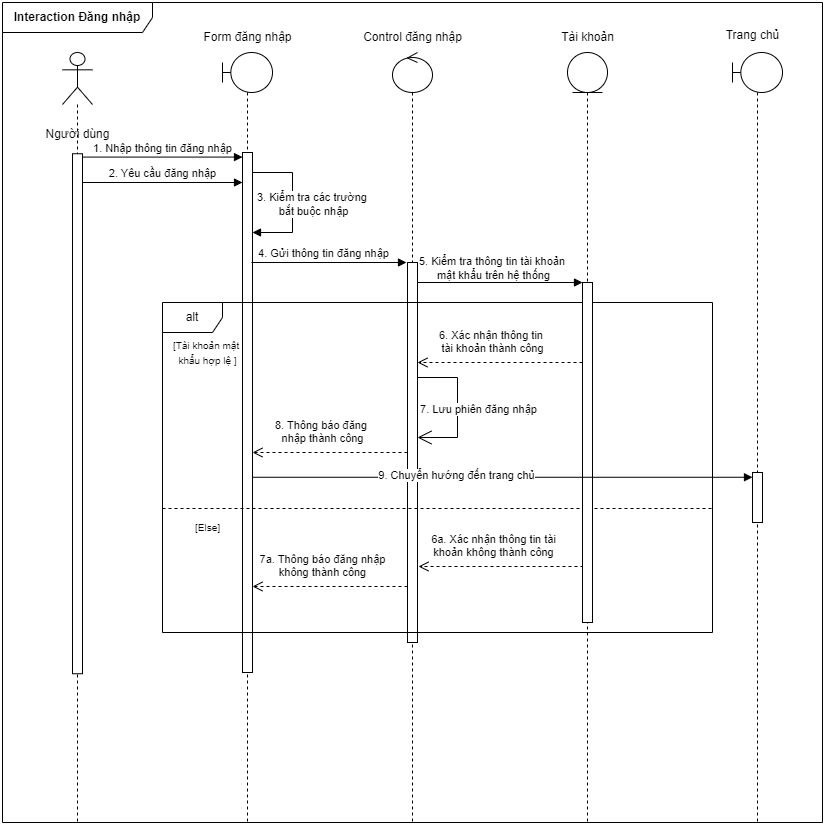

The diagram above was exported from draw.io. Its source (the exported page's mxGraphModel, read from the mxfile embedded in the PNG):
<mxGraphModel dx="1167" dy="619" grid="1" gridSize="10" guides="1" tooltips="1" connect="1" arrows="1" fold="1" page="1" pageScale="1" pageWidth="850" pageHeight="1100" math="0" shadow="0">
  <root>
    <mxCell id="0" />
    <mxCell id="1" parent="0" />
    <mxCell id="v4Obf6bqKoejRij9IlZB-1" value="Yêu cầu đổi mật khẩu" style="html=1;verticalAlign=bottom;endArrow=block;curved=0;rounded=0;" parent="1" target="v4Obf6bqKoejRij9IlZB-5" edge="1">
      <mxGeometry x="0.0017" relative="1" as="geometry">
        <mxPoint x="90" y="190" as="sourcePoint" />
        <mxPoint x="255" y="190" as="targetPoint" />
        <mxPoint as="offset" />
      </mxGeometry>
    </mxCell>
    <mxCell id="v4Obf6bqKoejRij9IlZB-2" value="" style="shape=umlLifeline;perimeter=lifelinePerimeter;whiteSpace=wrap;html=1;container=1;dropTarget=0;collapsible=0;recursiveResize=0;outlineConnect=0;portConstraint=eastwest;newEdgeStyle={&quot;curved&quot;:0,&quot;rounded&quot;:0};participant=umlBoundary;" parent="1" vertex="1">
      <mxGeometry x="230" y="80" width="50" height="610" as="geometry" />
    </mxCell>
    <mxCell id="v4Obf6bqKoejRij9IlZB-5" value="" style="html=1;points=[[0,0,0,0,5],[0,1,0,0,-5],[1,0,0,0,5],[1,1,0,0,-5]];perimeter=orthogonalPerimeter;outlineConnect=0;targetShapes=umlLifeline;portConstraint=eastwest;newEdgeStyle={&quot;curved&quot;:0,&quot;rounded&quot;:0};" parent="1" vertex="1">
      <mxGeometry x="250" y="180" width="10" height="120" as="geometry" />
    </mxCell>
    <mxCell id="v4Obf6bqKoejRij9IlZB-6" value="" style="shape=umlLifeline;perimeter=lifelinePerimeter;whiteSpace=wrap;html=1;container=1;dropTarget=0;collapsible=0;recursiveResize=0;outlineConnect=0;portConstraint=eastwest;newEdgeStyle={&quot;curved&quot;:0,&quot;rounded&quot;:0};participant=umlControl;" parent="1" vertex="1">
      <mxGeometry x="400" y="80" width="40" height="610" as="geometry" />
    </mxCell>
    <mxCell id="h2-XfZQTJ6jMyE8vhq9D-2" value="" style="html=1;points=[[0,0,0,0,5],[0,1,0,0,-5],[1,0,0,0,5],[1,1,0,0,-5]];perimeter=orthogonalPerimeter;outlineConnect=0;targetShapes=umlLifeline;portConstraint=eastwest;newEdgeStyle={&quot;curved&quot;:0,&quot;rounded&quot;:0};" vertex="1" parent="v4Obf6bqKoejRij9IlZB-6">
      <mxGeometry x="15" y="450" width="10" height="30" as="geometry" />
    </mxCell>
    <mxCell id="v4Obf6bqKoejRij9IlZB-7" value="" style="endArrow=block;endFill=1;endSize=6;html=1;rounded=0;" parent="1" source="v4Obf6bqKoejRij9IlZB-5" target="v4Obf6bqKoejRij9IlZB-5" edge="1">
      <mxGeometry width="160" relative="1" as="geometry">
        <mxPoint x="300" y="270" as="sourcePoint" />
        <mxPoint x="270" y="260" as="targetPoint" />
        <Array as="points">
          <mxPoint x="300" y="200" />
          <mxPoint x="300" y="260" />
        </Array>
      </mxGeometry>
    </mxCell>
    <mxCell id="v4Obf6bqKoejRij9IlZB-8" value="Kiểm tra các trường&amp;nbsp;&lt;div&gt;bắt buộc nhập&lt;/div&gt;" style="edgeLabel;html=1;align=center;verticalAlign=middle;resizable=0;points=[];" parent="v4Obf6bqKoejRij9IlZB-7" vertex="1" connectable="0">
      <mxGeometry x="-0.1071" y="-2" relative="1" as="geometry">
        <mxPoint x="22" y="8" as="offset" />
      </mxGeometry>
    </mxCell>
    <mxCell id="v4Obf6bqKoejRij9IlZB-9" value="" style="html=1;points=[[0,0,0,0,5],[0,1,0,0,-5],[1,0,0,0,5],[1,1,0,0,-5]];perimeter=orthogonalPerimeter;outlineConnect=0;targetShapes=umlLifeline;portConstraint=eastwest;newEdgeStyle={&quot;curved&quot;:0,&quot;rounded&quot;:0};" parent="1" vertex="1">
      <mxGeometry x="415" y="290" width="10" height="120" as="geometry" />
    </mxCell>
    <mxCell id="v4Obf6bqKoejRij9IlZB-10" value="" style="endArrow=block;endFill=1;endSize=6;html=1;rounded=0;" parent="1" edge="1">
      <mxGeometry width="160" relative="1" as="geometry">
        <mxPoint x="259" y="290" as="sourcePoint" />
        <mxPoint x="414" y="290" as="targetPoint" />
      </mxGeometry>
    </mxCell>
    <mxCell id="v4Obf6bqKoejRij9IlZB-11" value="Gửi thông tin đổi mật khẩu" style="edgeLabel;html=1;align=center;verticalAlign=middle;resizable=0;points=[];" parent="v4Obf6bqKoejRij9IlZB-10" vertex="1" connectable="0">
      <mxGeometry x="-0.1935" y="1" relative="1" as="geometry">
        <mxPoint x="8" y="-9" as="offset" />
      </mxGeometry>
    </mxCell>
    <mxCell id="v4Obf6bqKoejRij9IlZB-12" value="Form đổi mật khẩu" style="text;html=1;align=center;verticalAlign=middle;resizable=0;points=[];autosize=1;strokeColor=none;fillColor=none;" parent="1" vertex="1">
      <mxGeometry x="195" y="50" width="120" height="30" as="geometry" />
    </mxCell>
    <mxCell id="v4Obf6bqKoejRij9IlZB-13" value="Control đổi mật khẩu" style="text;html=1;align=center;verticalAlign=middle;resizable=0;points=[];autosize=1;strokeColor=none;fillColor=none;" parent="1" vertex="1">
      <mxGeometry x="355" y="50" width="130" height="30" as="geometry" />
    </mxCell>
    <mxCell id="v4Obf6bqKoejRij9IlZB-14" value="Tài khoản" style="text;html=1;align=center;verticalAlign=middle;resizable=0;points=[];autosize=1;strokeColor=none;fillColor=none;" parent="1" vertex="1">
      <mxGeometry x="555" y="50" width="80" height="30" as="geometry" />
    </mxCell>
    <mxCell id="v4Obf6bqKoejRij9IlZB-15" value="" style="endArrow=block;endFill=1;endSize=6;html=1;rounded=0;" parent="1" target="v4Obf6bqKoejRij9IlZB-28" edge="1">
      <mxGeometry width="160" relative="1" as="geometry">
        <mxPoint x="425" y="310" as="sourcePoint" />
        <mxPoint x="590" y="310" as="targetPoint" />
      </mxGeometry>
    </mxCell>
    <mxCell id="v4Obf6bqKoejRij9IlZB-16" value="Kiểm tra thông tin đổi mật khẩu" style="edgeLabel;html=1;align=center;verticalAlign=middle;resizable=0;points=[];" parent="v4Obf6bqKoejRij9IlZB-15" vertex="1" connectable="0">
      <mxGeometry x="-0.1935" y="1" relative="1" as="geometry">
        <mxPoint x="17" y="-9" as="offset" />
      </mxGeometry>
    </mxCell>
    <mxCell id="v4Obf6bqKoejRij9IlZB-19" value="Thông báo cập nhật mật&amp;nbsp;&lt;div&gt;khẩu thành công&lt;/div&gt;" style="html=1;verticalAlign=bottom;endArrow=open;dashed=1;endSize=8;curved=0;rounded=0;" parent="1" edge="1">
      <mxGeometry x="0.0909" y="-5" relative="1" as="geometry">
        <mxPoint x="590" y="390" as="sourcePoint" />
        <mxPoint x="425" y="390" as="targetPoint" />
        <mxPoint as="offset" />
      </mxGeometry>
    </mxCell>
    <mxCell id="v4Obf6bqKoejRij9IlZB-20" value="Thông báo đổi mật&amp;nbsp;&lt;div&gt;khẩu thành công&lt;/div&gt;" style="html=1;verticalAlign=bottom;endArrow=open;dashed=1;endSize=8;curved=0;rounded=0;" parent="1" edge="1">
      <mxGeometry x="0.0909" y="-5" relative="1" as="geometry">
        <mxPoint x="415" y="400" as="sourcePoint" />
        <mxPoint x="260" y="400" as="targetPoint" />
        <mxPoint as="offset" />
      </mxGeometry>
    </mxCell>
    <mxCell id="v4Obf6bqKoejRij9IlZB-21" value="Thông báo đổi mật&amp;nbsp;&lt;div&gt;khẩu thất bại&lt;/div&gt;" style="html=1;verticalAlign=bottom;endArrow=open;dashed=1;endSize=8;curved=0;rounded=0;" parent="1" edge="1">
      <mxGeometry x="0.0909" y="-5" relative="1" as="geometry">
        <mxPoint x="591" y="534" as="sourcePoint" />
        <mxPoint x="426" y="534" as="targetPoint" />
        <mxPoint as="offset" />
      </mxGeometry>
    </mxCell>
    <mxCell id="v4Obf6bqKoejRij9IlZB-22" value="Thông báo đổi mật&amp;nbsp;&lt;div&gt;khẩu thất bại&lt;/div&gt;" style="html=1;verticalAlign=bottom;endArrow=open;dashed=1;endSize=8;curved=0;rounded=0;" parent="1" edge="1">
      <mxGeometry x="0.0866" y="-5" relative="1" as="geometry">
        <mxPoint x="415" y="554" as="sourcePoint" />
        <mxPoint x="260" y="554" as="targetPoint" />
        <mxPoint as="offset" />
      </mxGeometry>
    </mxCell>
    <mxCell id="v4Obf6bqKoejRij9IlZB-23" value="alt" style="shape=umlFrame;whiteSpace=wrap;html=1;pointerEvents=0;" parent="1" vertex="1">
      <mxGeometry x="170" y="330" width="550" height="240" as="geometry" />
    </mxCell>
    <mxCell id="v4Obf6bqKoejRij9IlZB-24" value="&lt;b&gt;Interaction Đổi mật khẩu&lt;/b&gt;" style="shape=umlFrame;whiteSpace=wrap;html=1;pointerEvents=0;width=150;height=30;" parent="1" vertex="1">
      <mxGeometry x="10" y="30" width="830" height="660" as="geometry" />
    </mxCell>
    <mxCell id="v4Obf6bqKoejRij9IlZB-25" value="" style="line;strokeWidth=1;fillColor=none;align=left;verticalAlign=middle;spacingTop=-1;spacingLeft=3;spacingRight=3;rotatable=0;labelPosition=right;points=[];portConstraint=eastwest;strokeColor=inherit;dashed=1;" parent="1" vertex="1">
      <mxGeometry x="170" y="470" width="550" height="8" as="geometry" />
    </mxCell>
    <mxCell id="v4Obf6bqKoejRij9IlZB-26" value="&lt;font style=&quot;font-size: 9px;&quot;&gt;[ Đổi mật khẩu thất bại ]&lt;/font&gt;" style="text;html=1;align=center;verticalAlign=middle;resizable=0;points=[];autosize=1;strokeColor=none;fillColor=none;" parent="1" vertex="1">
      <mxGeometry x="160" y="470" width="120" height="30" as="geometry" />
    </mxCell>
    <mxCell id="v4Obf6bqKoejRij9IlZB-27" value="" style="shape=umlLifeline;perimeter=lifelinePerimeter;whiteSpace=wrap;html=1;container=1;dropTarget=0;collapsible=0;recursiveResize=0;outlineConnect=0;portConstraint=eastwest;newEdgeStyle={&quot;curved&quot;:0,&quot;rounded&quot;:0};participant=umlEntity;" parent="1" vertex="1">
      <mxGeometry x="580" y="80" width="40" height="610" as="geometry" />
    </mxCell>
    <mxCell id="v4Obf6bqKoejRij9IlZB-28" value="" style="html=1;points=[[0,0,0,0,5],[0,1,0,0,-5],[1,0,0,0,5],[1,1,0,0,-5]];perimeter=orthogonalPerimeter;outlineConnect=0;targetShapes=umlLifeline;portConstraint=eastwest;newEdgeStyle={&quot;curved&quot;:0,&quot;rounded&quot;:0};" parent="v4Obf6bqKoejRij9IlZB-27" vertex="1">
      <mxGeometry x="15" y="230" width="10" height="90" as="geometry" />
    </mxCell>
    <mxCell id="v4Obf6bqKoejRij9IlZB-17" value="" style="endArrow=block;endFill=1;endSize=6;html=1;rounded=0;" parent="v4Obf6bqKoejRij9IlZB-27" source="v4Obf6bqKoejRij9IlZB-28" target="v4Obf6bqKoejRij9IlZB-28" edge="1">
      <mxGeometry width="160" relative="1" as="geometry">
        <mxPoint x="20" y="230" as="sourcePoint" />
        <mxPoint x="20" y="290" as="targetPoint" />
        <Array as="points">
          <mxPoint x="40" y="260" />
          <mxPoint x="60" y="260" />
          <mxPoint x="60" y="300" />
          <mxPoint x="40" y="300" />
        </Array>
      </mxGeometry>
    </mxCell>
    <mxCell id="v4Obf6bqKoejRij9IlZB-18" value="Lưu thông tin&lt;div&gt;&amp;nbsp;mật khẩu mới&lt;/div&gt;" style="edgeLabel;html=1;align=center;verticalAlign=middle;resizable=0;points=[];" parent="v4Obf6bqKoejRij9IlZB-17" vertex="1" connectable="0">
      <mxGeometry x="-0.1071" y="-2" relative="1" as="geometry">
        <mxPoint x="12" y="6" as="offset" />
      </mxGeometry>
    </mxCell>
    <mxCell id="h2-XfZQTJ6jMyE8vhq9D-1" value="" style="html=1;points=[[0,0,0,0,5],[0,1,0,0,-5],[1,0,0,0,5],[1,1,0,0,-5]];perimeter=orthogonalPerimeter;outlineConnect=0;targetShapes=umlLifeline;portConstraint=eastwest;newEdgeStyle={&quot;curved&quot;:0,&quot;rounded&quot;:0};" vertex="1" parent="v4Obf6bqKoejRij9IlZB-27">
      <mxGeometry x="15" y="440" width="10" height="30" as="geometry" />
    </mxCell>
    <mxCell id="v4Obf6bqKoejRij9IlZB-29" value="" style="shape=umlLifeline;perimeter=lifelinePerimeter;whiteSpace=wrap;html=1;container=1;dropTarget=0;collapsible=0;recursiveResize=0;outlineConnect=0;portConstraint=eastwest;newEdgeStyle={&quot;curved&quot;:0,&quot;rounded&quot;:0};participant=umlBoundary;" parent="1" vertex="1">
      <mxGeometry x="760" y="80" width="50" height="610" as="geometry" />
    </mxCell>
    <mxCell id="v4Obf6bqKoejRij9IlZB-30" value="" style="html=1;points=[[0,0,0,0,5],[0,1,0,0,-5],[1,0,0,0,5],[1,1,0,0,-5]];perimeter=orthogonalPerimeter;outlineConnect=0;targetShapes=umlLifeline;portConstraint=eastwest;newEdgeStyle={&quot;curved&quot;:0,&quot;rounded&quot;:0};" parent="v4Obf6bqKoejRij9IlZB-29" vertex="1">
      <mxGeometry x="20" y="357" width="10" height="43" as="geometry" />
    </mxCell>
    <mxCell id="v4Obf6bqKoejRij9IlZB-31" value="Trang chủ" style="text;html=1;align=center;verticalAlign=middle;resizable=0;points=[];autosize=1;strokeColor=none;fillColor=none;" parent="1" vertex="1">
      <mxGeometry x="745" y="50" width="80" height="30" as="geometry" />
    </mxCell>
    <mxCell id="v4Obf6bqKoejRij9IlZB-32" value="" style="endArrow=block;endFill=1;endSize=6;html=1;rounded=0;" parent="1" edge="1">
      <mxGeometry width="160" relative="1" as="geometry">
        <mxPoint x="260" y="441.71000000000004" as="sourcePoint" />
        <mxPoint x="780" y="441.71000000000004" as="targetPoint" />
      </mxGeometry>
    </mxCell>
    <mxCell id="v4Obf6bqKoejRij9IlZB-33" value="Quay về giao diện trang chủ" style="edgeLabel;html=1;align=center;verticalAlign=middle;resizable=0;points=[];" parent="1" vertex="1" connectable="0">
      <mxGeometry x="339.99526315789456" y="427.2399999999999" as="geometry" />
    </mxCell>
    <mxCell id="V5wQqDg9vSg-7ByPzo53-1" value="" style="group" parent="1" vertex="1" connectable="0">
      <mxGeometry x="50" y="80" width="75" height="772" as="geometry" />
    </mxCell>
    <mxCell id="V5wQqDg9vSg-7ByPzo53-2" value="" style="shape=umlLifeline;perimeter=lifelinePerimeter;whiteSpace=wrap;html=1;container=1;dropTarget=0;collapsible=0;recursiveResize=0;outlineConnect=0;portConstraint=eastwest;newEdgeStyle={&quot;curved&quot;:0,&quot;rounded&quot;:0};participant=umlActor;size=52;" parent="V5wQqDg9vSg-7ByPzo53-1" vertex="1">
      <mxGeometry x="22.5" width="30" height="610" as="geometry" />
    </mxCell>
    <mxCell id="V5wQqDg9vSg-7ByPzo53-3" value="&lt;span style=&quot;text-wrap: nowrap;&quot;&gt;Chủ cửa hàng/Nhân viên&lt;/span&gt;" style="text;html=1;align=center;verticalAlign=middle;whiteSpace=wrap;rounded=0;" parent="V5wQqDg9vSg-7ByPzo53-1" vertex="1">
      <mxGeometry y="63.278688524590166" width="75" height="37.9672131147541" as="geometry" />
    </mxCell>
    <mxCell id="V5wQqDg9vSg-7ByPzo53-4" value="" style="html=1;points=[[0,0,0,0,5],[0,1,0,0,-5],[1,0,0,0,5],[1,1,0,0,-5]];perimeter=orthogonalPerimeter;outlineConnect=0;targetShapes=umlLifeline;portConstraint=eastwest;newEdgeStyle={&quot;curved&quot;:0,&quot;rounded&quot;:0};" parent="V5wQqDg9vSg-7ByPzo53-1" vertex="1">
      <mxGeometry x="32.5" y="101.25" width="10" height="398.75" as="geometry" />
    </mxCell>
    <mxCell id="h2-XfZQTJ6jMyE8vhq9D-3" value="" style="html=1;points=[[0,0,0,0,5],[0,1,0,0,-5],[1,0,0,0,5],[1,1,0,0,-5]];perimeter=orthogonalPerimeter;outlineConnect=0;targetShapes=umlLifeline;portConstraint=eastwest;newEdgeStyle={&quot;curved&quot;:0,&quot;rounded&quot;:0};" vertex="1" parent="1">
      <mxGeometry x="250" y="390" width="10" height="60" as="geometry" />
    </mxCell>
    <mxCell id="h2-XfZQTJ6jMyE8vhq9D-4" value="" style="html=1;points=[[0,0,0,0,5],[0,1,0,0,-5],[1,0,0,0,5],[1,1,0,0,-5]];perimeter=orthogonalPerimeter;outlineConnect=0;targetShapes=umlLifeline;portConstraint=eastwest;newEdgeStyle={&quot;curved&quot;:0,&quot;rounded&quot;:0};" vertex="1" parent="1">
      <mxGeometry x="250" y="550" width="10" height="30" as="geometry" />
    </mxCell>
  </root>
</mxGraphModel>